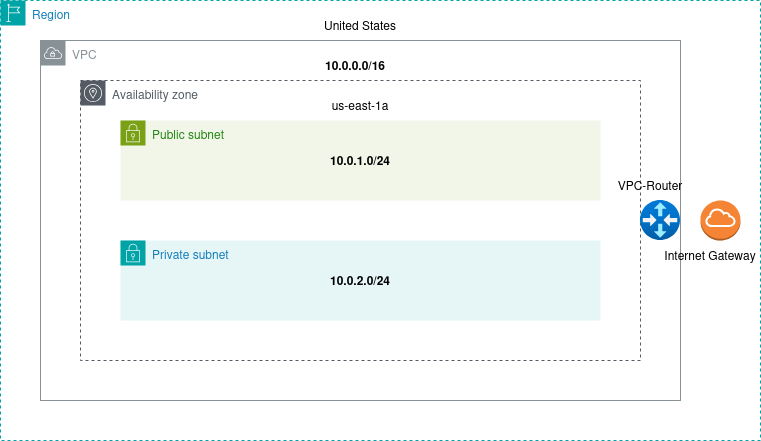

The diagram above was exported from draw.io. Its source (the exported page's mxGraphModel, read from the mxfile embedded in the PNG):
<mxGraphModel dx="1599" dy="795" grid="1" gridSize="10" guides="1" tooltips="1" connect="1" arrows="1" fold="1" page="1" pageScale="1" pageWidth="850" pageHeight="1100" math="0" shadow="0">
  <root>
    <mxCell id="0" />
    <mxCell id="1" parent="0" />
    <mxCell id="pYi1tS_1o6v2mh05lm8A-1" value="Region" style="points=[[0,0],[0.25,0],[0.5,0],[0.75,0],[1,0],[1,0.25],[1,0.5],[1,0.75],[1,1],[0.75,1],[0.5,1],[0.25,1],[0,1],[0,0.75],[0,0.5],[0,0.25]];outlineConnect=0;gradientColor=none;html=1;whiteSpace=wrap;fontSize=12;fontStyle=0;container=1;pointerEvents=0;collapsible=0;recursiveResize=0;shape=mxgraph.aws4.group;grIcon=mxgraph.aws4.group_region;strokeColor=#00A4A6;fillColor=none;verticalAlign=top;align=left;spacingLeft=30;fontColor=#147EBA;dashed=1;" vertex="1" parent="1">
      <mxGeometry x="40" y="80" width="760" height="440" as="geometry" />
    </mxCell>
    <mxCell id="pYi1tS_1o6v2mh05lm8A-2" value="VPC" style="sketch=0;outlineConnect=0;gradientColor=none;html=1;whiteSpace=wrap;fontSize=12;fontStyle=0;shape=mxgraph.aws4.group;grIcon=mxgraph.aws4.group_vpc;strokeColor=#879196;fillColor=none;verticalAlign=top;align=left;spacingLeft=30;fontColor=#879196;dashed=0;" vertex="1" parent="pYi1tS_1o6v2mh05lm8A-1">
      <mxGeometry x="40" y="40" width="640" height="360" as="geometry" />
    </mxCell>
    <mxCell id="pYi1tS_1o6v2mh05lm8A-4" value="Availability zone" style="sketch=0;outlineConnect=0;gradientColor=none;html=1;whiteSpace=wrap;fontSize=12;fontStyle=0;shape=mxgraph.aws4.group;grIcon=mxgraph.aws4.group_availability_zone;strokeColor=#545B64;fillColor=none;verticalAlign=top;align=left;spacingLeft=30;fontColor=#545B64;dashed=1;" vertex="1" parent="pYi1tS_1o6v2mh05lm8A-1">
      <mxGeometry x="80" y="80" width="560" height="280" as="geometry" />
    </mxCell>
    <mxCell id="pYi1tS_1o6v2mh05lm8A-5" value="Public subnet" style="points=[[0,0],[0.25,0],[0.5,0],[0.75,0],[1,0],[1,0.25],[1,0.5],[1,0.75],[1,1],[0.75,1],[0.5,1],[0.25,1],[0,1],[0,0.75],[0,0.5],[0,0.25]];outlineConnect=0;gradientColor=none;html=1;whiteSpace=wrap;fontSize=12;fontStyle=0;container=1;pointerEvents=0;collapsible=0;recursiveResize=0;shape=mxgraph.aws4.group;grIcon=mxgraph.aws4.group_security_group;grStroke=0;strokeColor=#7AA116;fillColor=#F2F6E8;verticalAlign=top;align=left;spacingLeft=30;fontColor=#248814;dashed=0;" vertex="1" parent="pYi1tS_1o6v2mh05lm8A-1">
      <mxGeometry x="120" y="120" width="480" height="80" as="geometry" />
    </mxCell>
    <mxCell id="pYi1tS_1o6v2mh05lm8A-9" value="&lt;b&gt;10.0.1.0/24&lt;/b&gt;" style="text;html=1;align=center;verticalAlign=middle;whiteSpace=wrap;rounded=0;" vertex="1" parent="pYi1tS_1o6v2mh05lm8A-5">
      <mxGeometry x="210" y="25" width="60" height="30" as="geometry" />
    </mxCell>
    <mxCell id="pYi1tS_1o6v2mh05lm8A-6" value="Private subnet" style="points=[[0,0],[0.25,0],[0.5,0],[0.75,0],[1,0],[1,0.25],[1,0.5],[1,0.75],[1,1],[0.75,1],[0.5,1],[0.25,1],[0,1],[0,0.75],[0,0.5],[0,0.25]];outlineConnect=0;gradientColor=none;html=1;whiteSpace=wrap;fontSize=12;fontStyle=0;container=1;pointerEvents=0;collapsible=0;recursiveResize=0;shape=mxgraph.aws4.group;grIcon=mxgraph.aws4.group_security_group;grStroke=0;strokeColor=#00A4A6;fillColor=#E6F6F7;verticalAlign=top;align=left;spacingLeft=30;fontColor=#147EBA;dashed=0;" vertex="1" parent="pYi1tS_1o6v2mh05lm8A-1">
      <mxGeometry x="120" y="240" width="480" height="80" as="geometry" />
    </mxCell>
    <mxCell id="pYi1tS_1o6v2mh05lm8A-10" value="&lt;b&gt;10.0.2.0/24&lt;/b&gt;" style="text;html=1;align=center;verticalAlign=middle;whiteSpace=wrap;rounded=0;" vertex="1" parent="pYi1tS_1o6v2mh05lm8A-6">
      <mxGeometry x="210" y="25" width="60" height="30" as="geometry" />
    </mxCell>
    <mxCell id="pYi1tS_1o6v2mh05lm8A-8" value="&lt;b&gt;10.0.0.0/16&lt;/b&gt;" style="text;html=1;align=center;verticalAlign=middle;whiteSpace=wrap;rounded=0;" vertex="1" parent="pYi1tS_1o6v2mh05lm8A-1">
      <mxGeometry x="325" y="50" width="60" height="30" as="geometry" />
    </mxCell>
    <mxCell id="pYi1tS_1o6v2mh05lm8A-11" value="&lt;div&gt;United States&lt;/div&gt;" style="text;html=1;align=center;verticalAlign=middle;whiteSpace=wrap;rounded=0;" vertex="1" parent="pYi1tS_1o6v2mh05lm8A-1">
      <mxGeometry x="310" y="10" width="100" height="30" as="geometry" />
    </mxCell>
    <mxCell id="pYi1tS_1o6v2mh05lm8A-13" value="us-east-1a" style="text;html=1;align=center;verticalAlign=middle;whiteSpace=wrap;rounded=0;" vertex="1" parent="pYi1tS_1o6v2mh05lm8A-1">
      <mxGeometry x="310" y="90" width="100" height="30" as="geometry" />
    </mxCell>
    <mxCell id="pYi1tS_1o6v2mh05lm8A-14" value="" style="image;aspect=fixed;html=1;points=[];align=center;fontSize=12;image=img/lib/azure2/networking/Virtual_Router.svg;" vertex="1" parent="pYi1tS_1o6v2mh05lm8A-1">
      <mxGeometry x="640" y="200" width="40" height="40" as="geometry" />
    </mxCell>
    <mxCell id="pYi1tS_1o6v2mh05lm8A-16" value="" style="outlineConnect=0;dashed=0;verticalLabelPosition=bottom;verticalAlign=top;align=center;html=1;shape=mxgraph.aws3.internet_gateway;fillColor=#F58534;gradientColor=none;" vertex="1" parent="pYi1tS_1o6v2mh05lm8A-1">
      <mxGeometry x="700" y="200" width="40" height="40" as="geometry" />
    </mxCell>
    <mxCell id="pYi1tS_1o6v2mh05lm8A-19" value="&lt;div&gt;VPC-Router&lt;/div&gt;" style="text;html=1;align=center;verticalAlign=middle;whiteSpace=wrap;rounded=0;" vertex="1" parent="pYi1tS_1o6v2mh05lm8A-1">
      <mxGeometry x="600" y="170" width="100" height="30" as="geometry" />
    </mxCell>
    <mxCell id="pYi1tS_1o6v2mh05lm8A-20" value="&lt;div&gt;Internet Gateway&lt;/div&gt;" style="text;html=1;align=center;verticalAlign=middle;whiteSpace=wrap;rounded=0;" vertex="1" parent="pYi1tS_1o6v2mh05lm8A-1">
      <mxGeometry x="660" y="240" width="100" height="30" as="geometry" />
    </mxCell>
  </root>
</mxGraphModel>